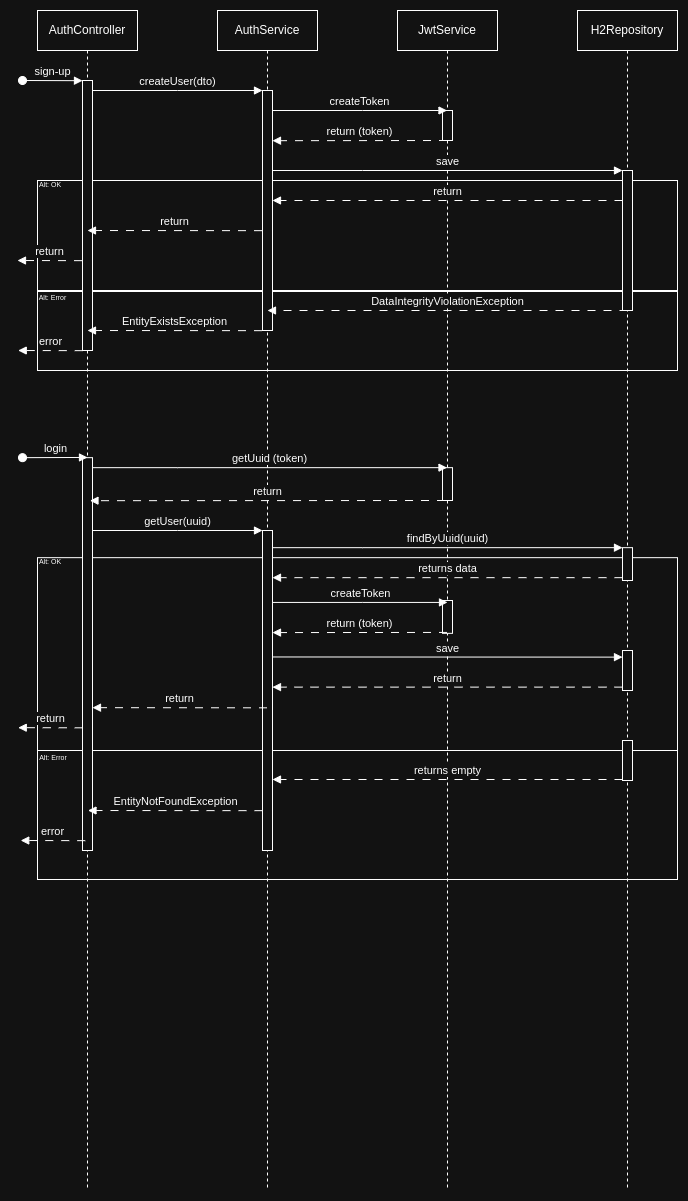

The diagram above was exported from draw.io. Its source (the exported page's mxGraphModel, read from the mxfile embedded in the PNG):
<mxGraphModel dx="988" dy="559" grid="1" gridSize="10" guides="1" tooltips="1" connect="1" arrows="1" fold="1" page="1" pageScale="1" pageWidth="850" pageHeight="1100" math="0" shadow="0">
  <root>
    <mxCell id="0" />
    <mxCell id="1" parent="0" />
    <mxCell id="Y9iR3p59k3xoAfbijBqt-63" value="" style="verticalLabelPosition=bottom;verticalAlign=top;html=1;shape=mxgraph.basic.rect;fillColor2=none;strokeWidth=1;size=20;indent=5;" vertex="1" parent="1">
      <mxGeometry x="40" y="780" width="640" height="129" as="geometry" />
    </mxCell>
    <mxCell id="Y9iR3p59k3xoAfbijBqt-64" value="" style="verticalLabelPosition=bottom;verticalAlign=top;html=1;shape=mxgraph.basic.rect;fillColor2=none;strokeWidth=1;size=20;indent=5;" vertex="1" parent="1">
      <mxGeometry x="40" y="587.16" width="640" height="192.84" as="geometry" />
    </mxCell>
    <mxCell id="Y9iR3p59k3xoAfbijBqt-12" value="" style="verticalLabelPosition=bottom;verticalAlign=top;html=1;shape=mxgraph.basic.rect;fillColor2=none;strokeWidth=1;size=20;indent=5;" vertex="1" parent="1">
      <mxGeometry x="40" y="321" width="640" height="79" as="geometry" />
    </mxCell>
    <mxCell id="Y9iR3p59k3xoAfbijBqt-11" value="" style="verticalLabelPosition=bottom;verticalAlign=top;html=1;shape=mxgraph.basic.rect;fillColor2=none;strokeWidth=1;size=20;indent=5;" vertex="1" parent="1">
      <mxGeometry x="40" y="210" width="640" height="110" as="geometry" />
    </mxCell>
    <mxCell id="aM9ryv3xv72pqoxQDRHE-1" value="AuthController" style="shape=umlLifeline;perimeter=lifelinePerimeter;whiteSpace=wrap;html=1;container=0;dropTarget=0;collapsible=0;recursiveResize=0;outlineConnect=0;portConstraint=eastwest;newEdgeStyle={&quot;edgeStyle&quot;:&quot;elbowEdgeStyle&quot;,&quot;elbow&quot;:&quot;vertical&quot;,&quot;curved&quot;:0,&quot;rounded&quot;:0};" parent="1" vertex="1">
      <mxGeometry x="40" y="40" width="100" height="1180" as="geometry" />
    </mxCell>
    <mxCell id="aM9ryv3xv72pqoxQDRHE-2" value="" style="html=1;points=[];perimeter=orthogonalPerimeter;outlineConnect=0;targetShapes=umlLifeline;portConstraint=eastwest;newEdgeStyle={&quot;edgeStyle&quot;:&quot;elbowEdgeStyle&quot;,&quot;elbow&quot;:&quot;vertical&quot;,&quot;curved&quot;:0,&quot;rounded&quot;:0};" parent="aM9ryv3xv72pqoxQDRHE-1" vertex="1">
      <mxGeometry x="45" y="70" width="10" height="270" as="geometry" />
    </mxCell>
    <mxCell id="aM9ryv3xv72pqoxQDRHE-3" value="sign-up" style="html=1;verticalAlign=bottom;startArrow=oval;endArrow=block;startSize=8;edgeStyle=elbowEdgeStyle;elbow=vertical;curved=0;rounded=0;" parent="aM9ryv3xv72pqoxQDRHE-1" target="aM9ryv3xv72pqoxQDRHE-2" edge="1">
      <mxGeometry relative="1" as="geometry">
        <mxPoint x="-15" y="70" as="sourcePoint" />
      </mxGeometry>
    </mxCell>
    <mxCell id="aM9ryv3xv72pqoxQDRHE-5" value="AuthService" style="shape=umlLifeline;perimeter=lifelinePerimeter;whiteSpace=wrap;html=1;container=0;dropTarget=0;collapsible=0;recursiveResize=0;outlineConnect=0;portConstraint=eastwest;newEdgeStyle={&quot;edgeStyle&quot;:&quot;elbowEdgeStyle&quot;,&quot;elbow&quot;:&quot;vertical&quot;,&quot;curved&quot;:0,&quot;rounded&quot;:0};" parent="1" vertex="1">
      <mxGeometry x="220" y="40" width="100" height="1180" as="geometry" />
    </mxCell>
    <mxCell id="aM9ryv3xv72pqoxQDRHE-6" value="" style="html=1;points=[];perimeter=orthogonalPerimeter;outlineConnect=0;targetShapes=umlLifeline;portConstraint=eastwest;newEdgeStyle={&quot;edgeStyle&quot;:&quot;elbowEdgeStyle&quot;,&quot;elbow&quot;:&quot;vertical&quot;,&quot;curved&quot;:0,&quot;rounded&quot;:0};" parent="aM9ryv3xv72pqoxQDRHE-5" vertex="1">
      <mxGeometry x="45" y="80" width="10" height="240" as="geometry" />
    </mxCell>
    <mxCell id="aM9ryv3xv72pqoxQDRHE-7" value="createUser(dto)" style="html=1;verticalAlign=bottom;endArrow=block;edgeStyle=elbowEdgeStyle;elbow=vertical;curved=0;rounded=0;" parent="1" source="aM9ryv3xv72pqoxQDRHE-2" target="aM9ryv3xv72pqoxQDRHE-6" edge="1">
      <mxGeometry relative="1" as="geometry">
        <mxPoint x="195" y="130" as="sourcePoint" />
        <Array as="points">
          <mxPoint x="180" y="120" />
        </Array>
      </mxGeometry>
    </mxCell>
    <mxCell id="Y9iR3p59k3xoAfbijBqt-1" value="JwtService" style="shape=umlLifeline;perimeter=lifelinePerimeter;whiteSpace=wrap;html=1;container=0;dropTarget=0;collapsible=0;recursiveResize=0;outlineConnect=0;portConstraint=eastwest;newEdgeStyle={&quot;edgeStyle&quot;:&quot;elbowEdgeStyle&quot;,&quot;elbow&quot;:&quot;vertical&quot;,&quot;curved&quot;:0,&quot;rounded&quot;:0};" vertex="1" parent="1">
      <mxGeometry x="400" y="40" width="100" height="1180" as="geometry" />
    </mxCell>
    <mxCell id="Y9iR3p59k3xoAfbijBqt-2" value="" style="html=1;points=[];perimeter=orthogonalPerimeter;outlineConnect=0;targetShapes=umlLifeline;portConstraint=eastwest;newEdgeStyle={&quot;edgeStyle&quot;:&quot;elbowEdgeStyle&quot;,&quot;elbow&quot;:&quot;vertical&quot;,&quot;curved&quot;:0,&quot;rounded&quot;:0};" vertex="1" parent="Y9iR3p59k3xoAfbijBqt-1">
      <mxGeometry x="45" y="100" width="10" height="30" as="geometry" />
    </mxCell>
    <mxCell id="Y9iR3p59k3xoAfbijBqt-69" value="" style="html=1;points=[];perimeter=orthogonalPerimeter;outlineConnect=0;targetShapes=umlLifeline;portConstraint=eastwest;newEdgeStyle={&quot;edgeStyle&quot;:&quot;elbowEdgeStyle&quot;,&quot;elbow&quot;:&quot;vertical&quot;,&quot;curved&quot;:0,&quot;rounded&quot;:0};" vertex="1" parent="Y9iR3p59k3xoAfbijBqt-1">
      <mxGeometry x="45" y="457.16" width="10" height="32.84" as="geometry" />
    </mxCell>
    <mxCell id="Y9iR3p59k3xoAfbijBqt-88" value="" style="html=1;points=[];perimeter=orthogonalPerimeter;outlineConnect=0;targetShapes=umlLifeline;portConstraint=eastwest;newEdgeStyle={&quot;edgeStyle&quot;:&quot;elbowEdgeStyle&quot;,&quot;elbow&quot;:&quot;vertical&quot;,&quot;curved&quot;:0,&quot;rounded&quot;:0};" vertex="1" parent="Y9iR3p59k3xoAfbijBqt-1">
      <mxGeometry x="45" y="590" width="10" height="32.84" as="geometry" />
    </mxCell>
    <mxCell id="Y9iR3p59k3xoAfbijBqt-5" value="H2Repository" style="shape=umlLifeline;perimeter=lifelinePerimeter;whiteSpace=wrap;html=1;container=0;dropTarget=0;collapsible=0;recursiveResize=0;outlineConnect=0;portConstraint=eastwest;newEdgeStyle={&quot;edgeStyle&quot;:&quot;elbowEdgeStyle&quot;,&quot;elbow&quot;:&quot;vertical&quot;,&quot;curved&quot;:0,&quot;rounded&quot;:0};" vertex="1" parent="1">
      <mxGeometry x="580" y="40" width="100" height="1180" as="geometry" />
    </mxCell>
    <mxCell id="Y9iR3p59k3xoAfbijBqt-6" value="" style="html=1;points=[];perimeter=orthogonalPerimeter;outlineConnect=0;targetShapes=umlLifeline;portConstraint=eastwest;newEdgeStyle={&quot;edgeStyle&quot;:&quot;elbowEdgeStyle&quot;,&quot;elbow&quot;:&quot;vertical&quot;,&quot;curved&quot;:0,&quot;rounded&quot;:0};" vertex="1" parent="Y9iR3p59k3xoAfbijBqt-5">
      <mxGeometry x="45" y="160" width="10" height="140" as="geometry" />
    </mxCell>
    <mxCell id="Y9iR3p59k3xoAfbijBqt-95" value="" style="html=1;points=[];perimeter=orthogonalPerimeter;outlineConnect=0;targetShapes=umlLifeline;portConstraint=eastwest;newEdgeStyle={&quot;edgeStyle&quot;:&quot;elbowEdgeStyle&quot;,&quot;elbow&quot;:&quot;vertical&quot;,&quot;curved&quot;:0,&quot;rounded&quot;:0};" vertex="1" parent="Y9iR3p59k3xoAfbijBqt-5">
      <mxGeometry x="45" y="640" width="10" height="40" as="geometry" />
    </mxCell>
    <mxCell id="Y9iR3p59k3xoAfbijBqt-96" value="" style="html=1;points=[];perimeter=orthogonalPerimeter;outlineConnect=0;targetShapes=umlLifeline;portConstraint=eastwest;newEdgeStyle={&quot;edgeStyle&quot;:&quot;elbowEdgeStyle&quot;,&quot;elbow&quot;:&quot;vertical&quot;,&quot;curved&quot;:0,&quot;rounded&quot;:0};" vertex="1" parent="Y9iR3p59k3xoAfbijBqt-5">
      <mxGeometry x="45" y="730" width="10" height="40" as="geometry" />
    </mxCell>
    <mxCell id="Y9iR3p59k3xoAfbijBqt-7" value="createToken" style="html=1;verticalAlign=bottom;endArrow=block;edgeStyle=elbowEdgeStyle;elbow=vertical;curved=0;rounded=0;" edge="1" parent="1" source="aM9ryv3xv72pqoxQDRHE-6" target="Y9iR3p59k3xoAfbijBqt-1">
      <mxGeometry relative="1" as="geometry">
        <mxPoint x="280" y="140" as="sourcePoint" />
        <Array as="points">
          <mxPoint x="365" y="140" />
        </Array>
        <mxPoint x="450" y="140" as="targetPoint" />
      </mxGeometry>
    </mxCell>
    <mxCell id="Y9iR3p59k3xoAfbijBqt-8" value="return (token)" style="html=1;verticalAlign=bottom;endArrow=block;edgeStyle=elbowEdgeStyle;elbow=vertical;curved=0;rounded=0;dashed=1;dashPattern=8 8;" edge="1" parent="1" target="aM9ryv3xv72pqoxQDRHE-6">
      <mxGeometry relative="1" as="geometry">
        <mxPoint x="449.5" y="170" as="sourcePoint" />
        <Array as="points" />
        <mxPoint x="270" y="170" as="targetPoint" />
      </mxGeometry>
    </mxCell>
    <mxCell id="Y9iR3p59k3xoAfbijBqt-9" value="save" style="html=1;verticalAlign=bottom;endArrow=block;edgeStyle=elbowEdgeStyle;elbow=vertical;curved=0;rounded=0;" edge="1" parent="1" source="aM9ryv3xv72pqoxQDRHE-6" target="Y9iR3p59k3xoAfbijBqt-6">
      <mxGeometry relative="1" as="geometry">
        <mxPoint x="280" y="200" as="sourcePoint" />
        <Array as="points">
          <mxPoint x="365" y="200" />
        </Array>
        <mxPoint x="450" y="200" as="targetPoint" />
      </mxGeometry>
    </mxCell>
    <mxCell id="Y9iR3p59k3xoAfbijBqt-10" value="return" style="html=1;verticalAlign=bottom;endArrow=block;edgeStyle=elbowEdgeStyle;elbow=vertical;curved=0;rounded=0;dashed=1;dashPattern=8 8;" edge="1" parent="1">
      <mxGeometry relative="1" as="geometry">
        <mxPoint x="625" y="230" as="sourcePoint" />
        <Array as="points">
          <mxPoint x="550" y="230" />
        </Array>
        <mxPoint x="275" y="230" as="targetPoint" />
      </mxGeometry>
    </mxCell>
    <mxCell id="Y9iR3p59k3xoAfbijBqt-13" value="&lt;font style=&quot;font-size: 7px;&quot;&gt;Alt: OK&lt;/font&gt;" style="text;html=1;align=center;verticalAlign=middle;whiteSpace=wrap;rounded=0;" vertex="1" parent="1">
      <mxGeometry x="30" y="210" width="46" height="6" as="geometry" />
    </mxCell>
    <mxCell id="Y9iR3p59k3xoAfbijBqt-14" value="&lt;font style=&quot;font-size: 7px;&quot;&gt;Alt: Error&lt;/font&gt;" style="text;html=1;align=center;verticalAlign=middle;whiteSpace=wrap;rounded=0;" vertex="1" parent="1">
      <mxGeometry x="40" y="323" width="31" height="5" as="geometry" />
    </mxCell>
    <mxCell id="Y9iR3p59k3xoAfbijBqt-15" value="return" style="html=1;verticalAlign=bottom;endArrow=block;edgeStyle=elbowEdgeStyle;elbow=vertical;curved=0;rounded=0;dashed=1;dashPattern=8 8;" edge="1" parent="1">
      <mxGeometry relative="1" as="geometry">
        <mxPoint x="264.5" y="260.15999999999997" as="sourcePoint" />
        <Array as="points">
          <mxPoint x="135" y="260" />
        </Array>
        <mxPoint x="90" y="260" as="targetPoint" />
      </mxGeometry>
    </mxCell>
    <mxCell id="Y9iR3p59k3xoAfbijBqt-16" value="return" style="html=1;verticalAlign=bottom;endArrow=block;edgeStyle=elbowEdgeStyle;elbow=vertical;curved=0;rounded=0;dashed=1;dashPattern=8 8;" edge="1" parent="1">
      <mxGeometry relative="1" as="geometry">
        <mxPoint x="84.5" y="290.15999999999997" as="sourcePoint" />
        <Array as="points">
          <mxPoint x="-45" y="290" />
        </Array>
        <mxPoint x="20" y="290" as="targetPoint" />
      </mxGeometry>
    </mxCell>
    <mxCell id="Y9iR3p59k3xoAfbijBqt-19" value="DataIntegrityViolationException" style="html=1;verticalAlign=bottom;endArrow=block;edgeStyle=elbowEdgeStyle;elbow=horizontal;curved=0;rounded=0;dashed=1;dashPattern=8 8;" edge="1" parent="1">
      <mxGeometry relative="1" as="geometry">
        <mxPoint x="630" y="340" as="sourcePoint" />
        <Array as="points" />
        <mxPoint x="270" y="340" as="targetPoint" />
      </mxGeometry>
    </mxCell>
    <mxCell id="Y9iR3p59k3xoAfbijBqt-23" value="EntityExistsException" style="html=1;verticalAlign=bottom;endArrow=block;edgeStyle=elbowEdgeStyle;elbow=vertical;curved=0;rounded=0;dashed=1;dashPattern=8 8;" edge="1" parent="1">
      <mxGeometry relative="1" as="geometry">
        <mxPoint x="264.5" y="360.15999999999997" as="sourcePoint" />
        <Array as="points">
          <mxPoint x="135" y="360" />
        </Array>
        <mxPoint x="90" y="360" as="targetPoint" />
      </mxGeometry>
    </mxCell>
    <mxCell id="Y9iR3p59k3xoAfbijBqt-24" value="error" style="html=1;verticalAlign=bottom;endArrow=block;edgeStyle=elbowEdgeStyle;elbow=vertical;curved=0;rounded=0;dashed=1;dashPattern=8 8;" edge="1" parent="1">
      <mxGeometry relative="1" as="geometry">
        <mxPoint x="85.25" y="380.15999999999997" as="sourcePoint" />
        <Array as="points">
          <mxPoint x="-44.25" y="380" />
        </Array>
        <mxPoint x="20.75" y="380" as="targetPoint" />
      </mxGeometry>
    </mxCell>
    <mxCell id="Y9iR3p59k3xoAfbijBqt-65" value="" style="html=1;points=[];perimeter=orthogonalPerimeter;outlineConnect=0;targetShapes=umlLifeline;portConstraint=eastwest;newEdgeStyle={&quot;edgeStyle&quot;:&quot;elbowEdgeStyle&quot;,&quot;elbow&quot;:&quot;vertical&quot;,&quot;curved&quot;:0,&quot;rounded&quot;:0};" vertex="1" parent="1">
      <mxGeometry x="85" y="487.16" width="10" height="392.84" as="geometry" />
    </mxCell>
    <mxCell id="Y9iR3p59k3xoAfbijBqt-66" value="login" style="html=1;verticalAlign=bottom;startArrow=oval;endArrow=block;startSize=8;edgeStyle=elbowEdgeStyle;elbow=vertical;curved=0;rounded=0;" edge="1" parent="1" target="Y9iR3p59k3xoAfbijBqt-65">
      <mxGeometry relative="1" as="geometry">
        <mxPoint x="25" y="487.15999999999997" as="sourcePoint" />
      </mxGeometry>
    </mxCell>
    <mxCell id="Y9iR3p59k3xoAfbijBqt-67" value="" style="html=1;points=[];perimeter=orthogonalPerimeter;outlineConnect=0;targetShapes=umlLifeline;portConstraint=eastwest;newEdgeStyle={&quot;edgeStyle&quot;:&quot;elbowEdgeStyle&quot;,&quot;elbow&quot;:&quot;vertical&quot;,&quot;curved&quot;:0,&quot;rounded&quot;:0};" vertex="1" parent="1">
      <mxGeometry x="265" y="560" width="10" height="320" as="geometry" />
    </mxCell>
    <mxCell id="Y9iR3p59k3xoAfbijBqt-68" value="getUuid (token)" style="html=1;verticalAlign=bottom;endArrow=block;edgeStyle=elbowEdgeStyle;elbow=vertical;curved=0;rounded=0;" edge="1" parent="1" source="Y9iR3p59k3xoAfbijBqt-65" target="Y9iR3p59k3xoAfbijBqt-1">
      <mxGeometry relative="1" as="geometry">
        <mxPoint x="195" y="507.15999999999997" as="sourcePoint" />
        <Array as="points">
          <mxPoint x="180" y="497.15999999999997" />
        </Array>
      </mxGeometry>
    </mxCell>
    <mxCell id="Y9iR3p59k3xoAfbijBqt-70" value="" style="html=1;points=[];perimeter=orthogonalPerimeter;outlineConnect=0;targetShapes=umlLifeline;portConstraint=eastwest;newEdgeStyle={&quot;edgeStyle&quot;:&quot;elbowEdgeStyle&quot;,&quot;elbow&quot;:&quot;vertical&quot;,&quot;curved&quot;:0,&quot;rounded&quot;:0};" vertex="1" parent="1">
      <mxGeometry x="625" y="577.16" width="10" height="32.84" as="geometry" />
    </mxCell>
    <mxCell id="Y9iR3p59k3xoAfbijBqt-72" value="return" style="html=1;verticalAlign=bottom;endArrow=block;edgeStyle=elbowEdgeStyle;elbow=vertical;curved=0;rounded=0;dashed=1;dashPattern=8 8;" edge="1" parent="1">
      <mxGeometry relative="1" as="geometry">
        <mxPoint x="447.52" y="530.0013513513512" as="sourcePoint" />
        <Array as="points" />
        <mxPoint x="92.47945945945959" y="530.0013513513512" as="targetPoint" />
      </mxGeometry>
    </mxCell>
    <mxCell id="Y9iR3p59k3xoAfbijBqt-73" value="findByUuid(uuid)" style="html=1;verticalAlign=bottom;endArrow=block;edgeStyle=elbowEdgeStyle;elbow=vertical;curved=0;rounded=0;" edge="1" parent="1" source="Y9iR3p59k3xoAfbijBqt-67" target="Y9iR3p59k3xoAfbijBqt-70">
      <mxGeometry relative="1" as="geometry">
        <mxPoint x="280" y="577.16" as="sourcePoint" />
        <Array as="points">
          <mxPoint x="365" y="577.16" />
        </Array>
        <mxPoint x="450" y="577.16" as="targetPoint" />
      </mxGeometry>
    </mxCell>
    <mxCell id="Y9iR3p59k3xoAfbijBqt-74" value="returns data" style="html=1;verticalAlign=bottom;endArrow=block;edgeStyle=elbowEdgeStyle;elbow=vertical;curved=0;rounded=0;dashed=1;dashPattern=8 8;" edge="1" parent="1">
      <mxGeometry relative="1" as="geometry">
        <mxPoint x="625" y="607.16" as="sourcePoint" />
        <Array as="points">
          <mxPoint x="550" y="607.16" />
        </Array>
        <mxPoint x="275" y="607.16" as="targetPoint" />
      </mxGeometry>
    </mxCell>
    <mxCell id="Y9iR3p59k3xoAfbijBqt-75" value="&lt;font style=&quot;font-size: 7px;&quot;&gt;Alt: OK&lt;/font&gt;" style="text;html=1;align=center;verticalAlign=middle;whiteSpace=wrap;rounded=0;" vertex="1" parent="1">
      <mxGeometry x="30" y="587.16" width="46" height="6" as="geometry" />
    </mxCell>
    <mxCell id="Y9iR3p59k3xoAfbijBqt-76" value="&lt;font style=&quot;font-size: 7px;&quot;&gt;Alt: Error&lt;/font&gt;" style="text;html=1;align=center;verticalAlign=middle;whiteSpace=wrap;rounded=0;" vertex="1" parent="1">
      <mxGeometry x="37" y="780" width="38" height="12" as="geometry" />
    </mxCell>
    <mxCell id="Y9iR3p59k3xoAfbijBqt-77" value="return" style="html=1;verticalAlign=bottom;endArrow=block;edgeStyle=elbowEdgeStyle;elbow=vertical;curved=0;rounded=0;dashed=1;dashPattern=8 8;" edge="1" parent="1">
      <mxGeometry relative="1" as="geometry">
        <mxPoint x="269.5" y="737.32" as="sourcePoint" />
        <Array as="points">
          <mxPoint x="140" y="737.16" />
        </Array>
        <mxPoint x="95" y="737.16" as="targetPoint" />
      </mxGeometry>
    </mxCell>
    <mxCell id="Y9iR3p59k3xoAfbijBqt-78" value="return" style="html=1;verticalAlign=bottom;endArrow=block;edgeStyle=elbowEdgeStyle;elbow=vertical;curved=0;rounded=0;dashed=1;dashPattern=8 8;" edge="1" parent="1">
      <mxGeometry relative="1" as="geometry">
        <mxPoint x="85.25" y="757.32" as="sourcePoint" />
        <Array as="points">
          <mxPoint x="-44.25" y="757.16" />
        </Array>
        <mxPoint x="20.75" y="757.16" as="targetPoint" />
      </mxGeometry>
    </mxCell>
    <mxCell id="Y9iR3p59k3xoAfbijBqt-82" value="getUser(uuid)" style="html=1;verticalAlign=bottom;endArrow=block;edgeStyle=elbowEdgeStyle;elbow=vertical;curved=0;rounded=0;" edge="1" parent="1">
      <mxGeometry relative="1" as="geometry">
        <mxPoint x="95" y="560" as="sourcePoint" />
        <Array as="points">
          <mxPoint x="180" y="560" />
        </Array>
        <mxPoint x="265" y="560" as="targetPoint" />
      </mxGeometry>
    </mxCell>
    <mxCell id="Y9iR3p59k3xoAfbijBqt-86" value="createToken" style="html=1;verticalAlign=bottom;endArrow=block;edgeStyle=elbowEdgeStyle;elbow=vertical;curved=0;rounded=0;" edge="1" parent="1">
      <mxGeometry relative="1" as="geometry">
        <mxPoint x="275" y="631.9300000000001" as="sourcePoint" />
        <Array as="points">
          <mxPoint x="365" y="631.9300000000001" />
        </Array>
        <mxPoint x="450" y="631.9300000000001" as="targetPoint" />
      </mxGeometry>
    </mxCell>
    <mxCell id="Y9iR3p59k3xoAfbijBqt-87" value="return (token)" style="html=1;verticalAlign=bottom;endArrow=block;edgeStyle=elbowEdgeStyle;elbow=vertical;curved=0;rounded=0;dashed=1;dashPattern=8 8;" edge="1" parent="1">
      <mxGeometry relative="1" as="geometry">
        <mxPoint x="449.5" y="661.9300000000001" as="sourcePoint" />
        <Array as="points" />
        <mxPoint x="275" y="661.9300000000001" as="targetPoint" />
      </mxGeometry>
    </mxCell>
    <mxCell id="Y9iR3p59k3xoAfbijBqt-89" value="save" style="html=1;verticalAlign=bottom;endArrow=block;edgeStyle=elbowEdgeStyle;elbow=vertical;curved=0;rounded=0;" edge="1" parent="1">
      <mxGeometry relative="1" as="geometry">
        <mxPoint x="275" y="686.46" as="sourcePoint" />
        <Array as="points">
          <mxPoint x="365" y="686.62" />
        </Array>
        <mxPoint x="625" y="686.46" as="targetPoint" />
      </mxGeometry>
    </mxCell>
    <mxCell id="Y9iR3p59k3xoAfbijBqt-90" value="return" style="html=1;verticalAlign=bottom;endArrow=block;edgeStyle=elbowEdgeStyle;elbow=vertical;curved=0;rounded=0;dashed=1;dashPattern=8 8;" edge="1" parent="1">
      <mxGeometry relative="1" as="geometry">
        <mxPoint x="625" y="716.62" as="sourcePoint" />
        <Array as="points">
          <mxPoint x="550" y="716.62" />
        </Array>
        <mxPoint x="275" y="716.62" as="targetPoint" />
      </mxGeometry>
    </mxCell>
    <mxCell id="Y9iR3p59k3xoAfbijBqt-97" value="returns empty" style="html=1;verticalAlign=bottom;endArrow=block;edgeStyle=elbowEdgeStyle;elbow=vertical;curved=0;rounded=0;dashed=1;dashPattern=8 8;" edge="1" parent="1">
      <mxGeometry relative="1" as="geometry">
        <mxPoint x="625" y="809" as="sourcePoint" />
        <Array as="points">
          <mxPoint x="550" y="809" />
        </Array>
        <mxPoint x="275" y="809" as="targetPoint" />
      </mxGeometry>
    </mxCell>
    <mxCell id="Y9iR3p59k3xoAfbijBqt-99" value="EntityNotFoundException" style="html=1;verticalAlign=bottom;endArrow=block;edgeStyle=elbowEdgeStyle;elbow=vertical;curved=0;rounded=0;dashed=1;dashPattern=8 8;" edge="1" parent="1">
      <mxGeometry relative="1" as="geometry">
        <mxPoint x="265" y="840.1600000000001" as="sourcePoint" />
        <Array as="points">
          <mxPoint x="135.5" y="840" />
        </Array>
        <mxPoint x="90.5" y="840" as="targetPoint" />
      </mxGeometry>
    </mxCell>
    <mxCell id="Y9iR3p59k3xoAfbijBqt-100" value="error" style="html=1;verticalAlign=bottom;endArrow=block;edgeStyle=elbowEdgeStyle;elbow=vertical;curved=0;rounded=0;dashed=1;dashPattern=8 8;" edge="1" parent="1">
      <mxGeometry relative="1" as="geometry">
        <mxPoint x="87.75" y="870.16" as="sourcePoint" />
        <Array as="points">
          <mxPoint x="-41.75" y="870" />
        </Array>
        <mxPoint x="23.25" y="870" as="targetPoint" />
      </mxGeometry>
    </mxCell>
  </root>
</mxGraphModel>